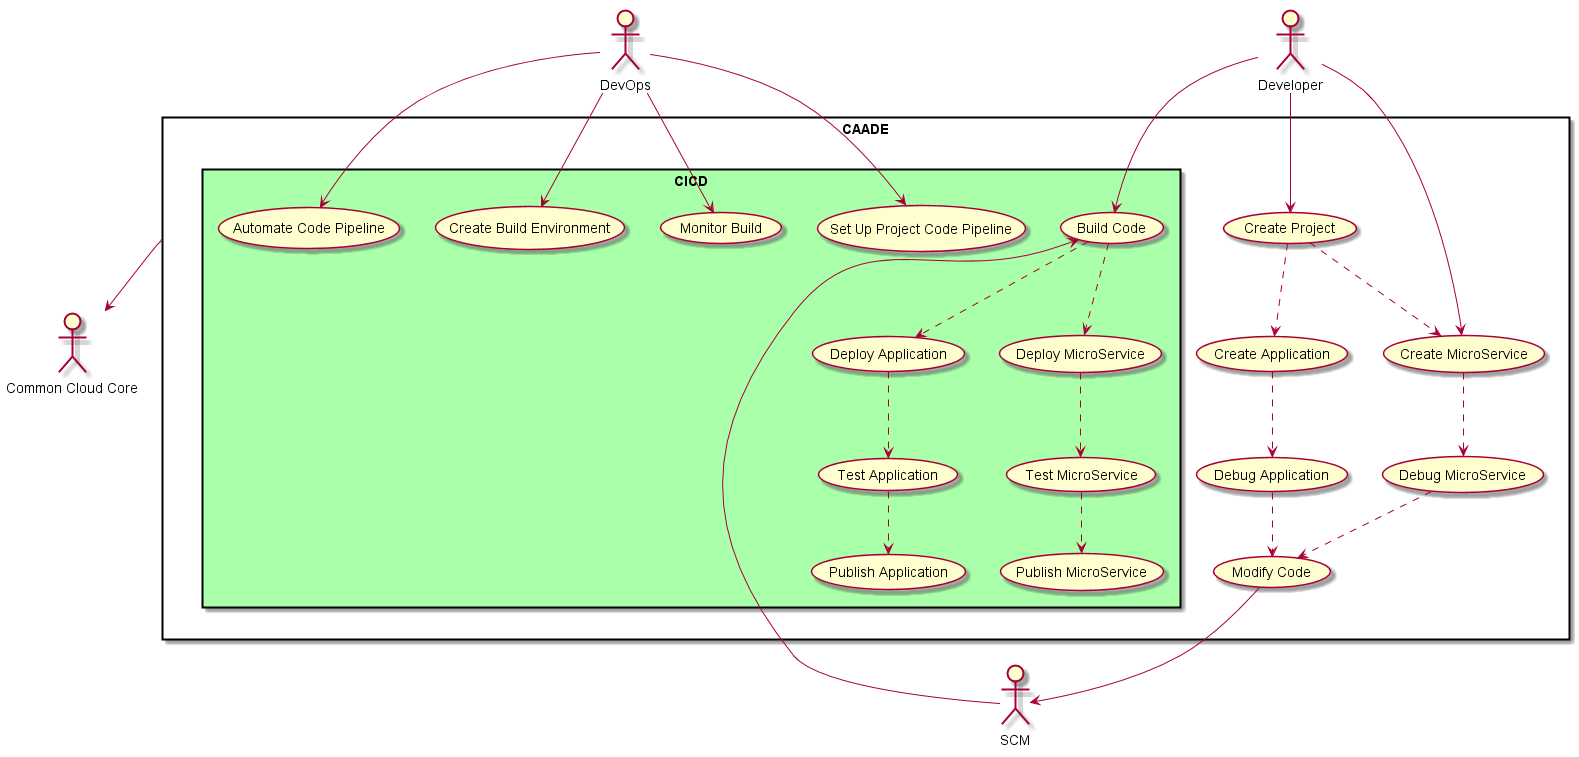

The diagram above was rendered by PlantUML. Its source (embedded in the PNG):
@startuml

:Developer: as Dev
:DevOps: as DevOps
:Common Cloud Core: as C3
:SCM: as SCM
:CI/CD: as CICD

rectangle CAADE {
    (Create Application) as CA
    (Create MicroService) as CM
    (Create Project) as CP
    (Debug Application) as DA
    (Debug MicroService) as DM
    (Modify Code) as MC
    rectangle CICD #aaffaa {
        (Deploy Application) as DpA
        (Deploy MicroService) as DpM
        (Publish Application) as PA
        (Publish MicroService) as PM
        (Test Application) as TA
        (Test MicroService) as TM
        (Create Build Environment) as CBE
        (Automate Code Pipeline) as ACP
        (Set Up Project Code Pipeline) as SUPCP
        (Build Code) as BC
        (Monitor Build) as MB
    }
}

DevOps --> ACP
DevOps --> SUPCP
DevOps --> CBE
DevOps --> MB
Dev -> CP
CP ..> CA
Dev --> CM
CP ..> CM
CA ..> DA
CM ..> DM
DM ..> MC
DA ..> MC
CAADE --> C3
BC ..> DpA
BC ..> DpM
MC --> SCM
SCM -> BC
Dev --> BC
DpA ..> TA
DpM ..> TM
TA ..> PA
TM ..> PM


@enduml